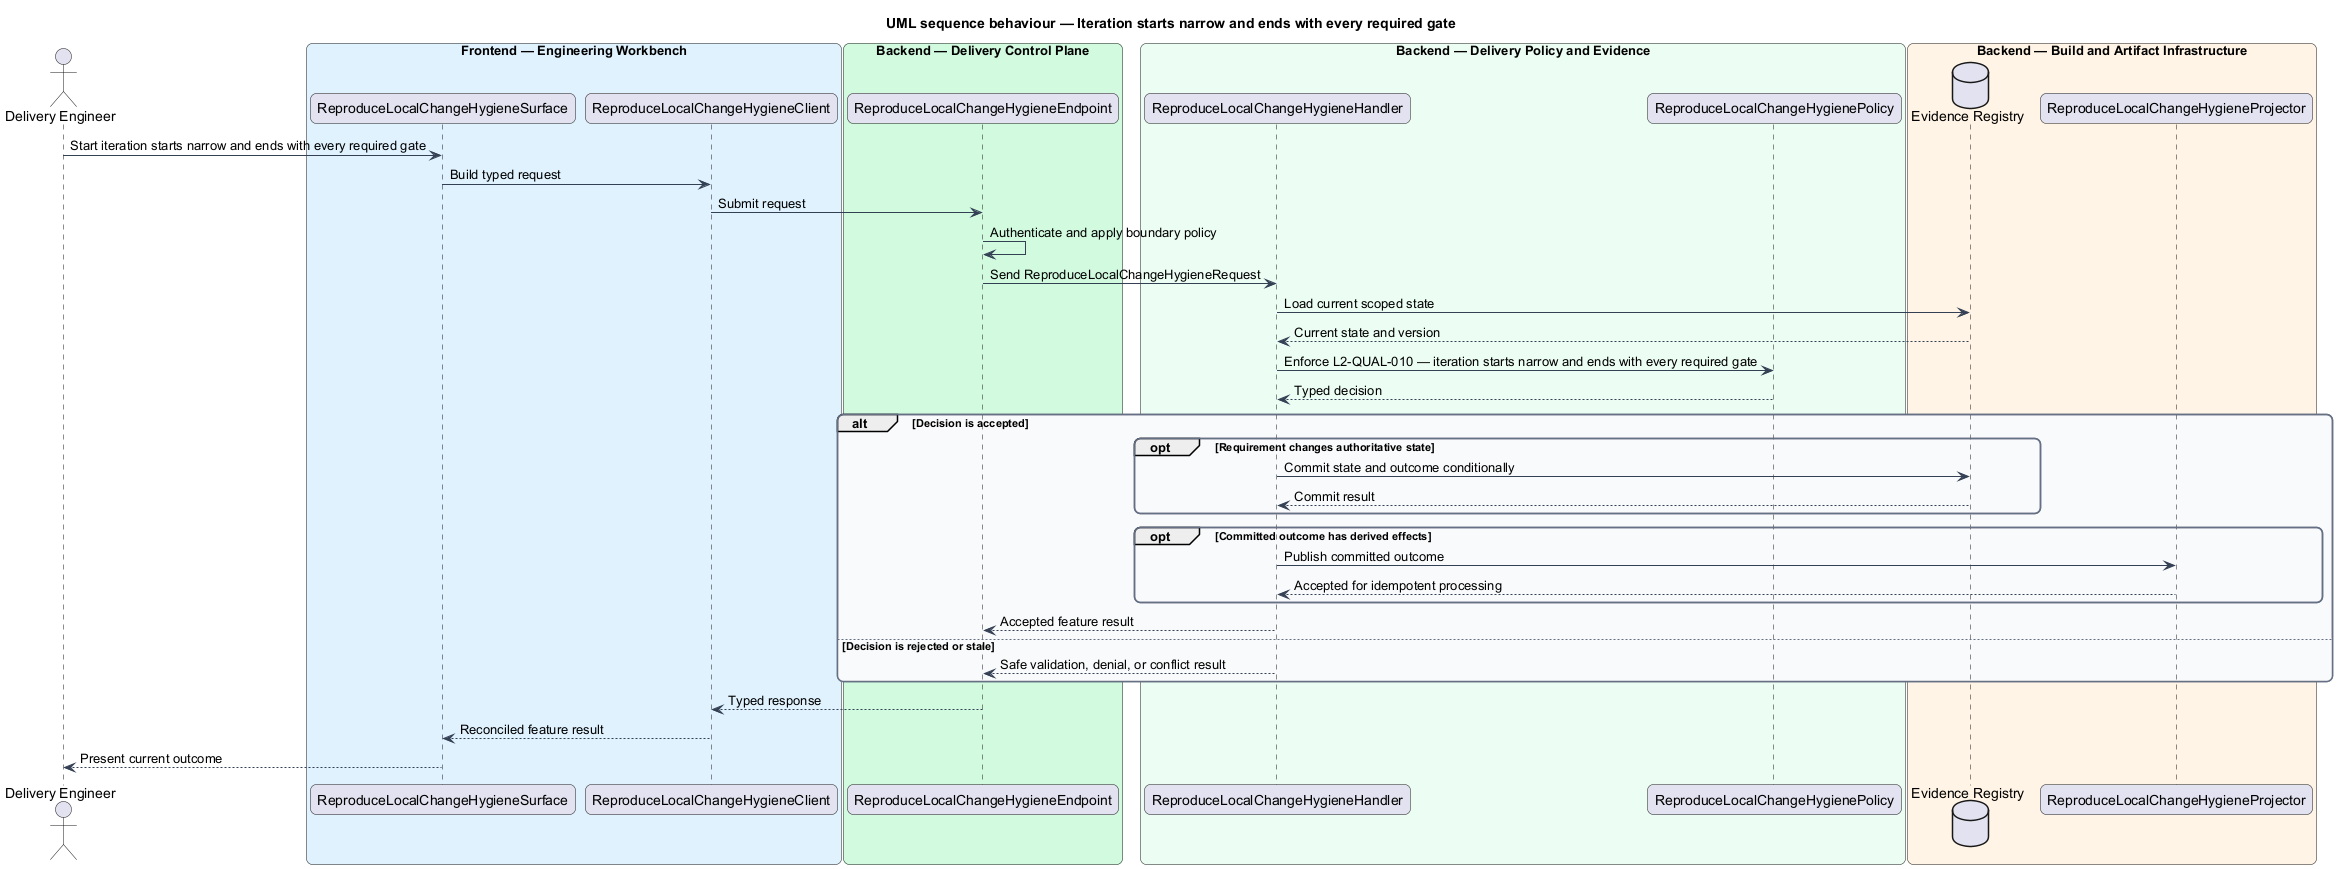

The diagram above was rendered by PlantUML. Its source (embedded in the PNG):
@startuml
title UML sequence behaviour — Iteration starts narrow and ends with every required gate
skinparam backgroundColor #FFFFFF
skinparam shadowing false
skinparam roundcorner 12
skinparam defaultFontName Arial
skinparam ArrowColor #344054
skinparam rectangle {
  BorderColor #344054
  FontColor #101828
}
skinparam package {
  BorderColor #667085
  FontColor #101828
  BackgroundColor #F9FAFB
}
actor "Delivery Engineer" as actor
box "Frontend — Engineering Workbench" #E0F2FE
  participant "ReproduceLocalChangeHygieneSurface" as surface
  participant "ReproduceLocalChangeHygieneClient" as client
end box
box "Backend — Delivery Control Plane" #D1FADF
  participant "ReproduceLocalChangeHygieneEndpoint" as endpoint
end box
box "Backend — Delivery Policy and Evidence" #ECFDF3
  participant "ReproduceLocalChangeHygieneHandler" as handler
  participant "ReproduceLocalChangeHygienePolicy" as policy
end box
box "Backend — Build and Artifact Infrastructure" #FFF4E5
  database "Evidence Registry" as store
  participant "ReproduceLocalChangeHygieneProjector" as projector
end box

actor -> surface : Start iteration starts narrow and ends with every required gate
surface -> client : Build typed request
client -> endpoint : Submit request
endpoint -> endpoint : Authenticate and apply boundary policy
endpoint -> handler : Send ReproduceLocalChangeHygieneRequest
handler -> store : Load current scoped state
store --> handler : Current state and version
handler -> policy : Enforce L2-QUAL-010 — iteration starts narrow and ends with every required gate
policy --> handler : Typed decision
alt Decision is accepted
  opt Requirement changes authoritative state
    handler -> store : Commit state and outcome conditionally
    store --> handler : Commit result
  end
  opt Committed outcome has derived effects
    handler -> projector : Publish committed outcome
    projector --> handler : Accepted for idempotent processing
  end
  handler --> endpoint : Accepted feature result
else Decision is rejected or stale
  handler --> endpoint : Safe validation, denial, or conflict result
end
endpoint --> client : Typed response
client --> surface : Reconciled feature result
surface --> actor : Present current outcome
@enduml